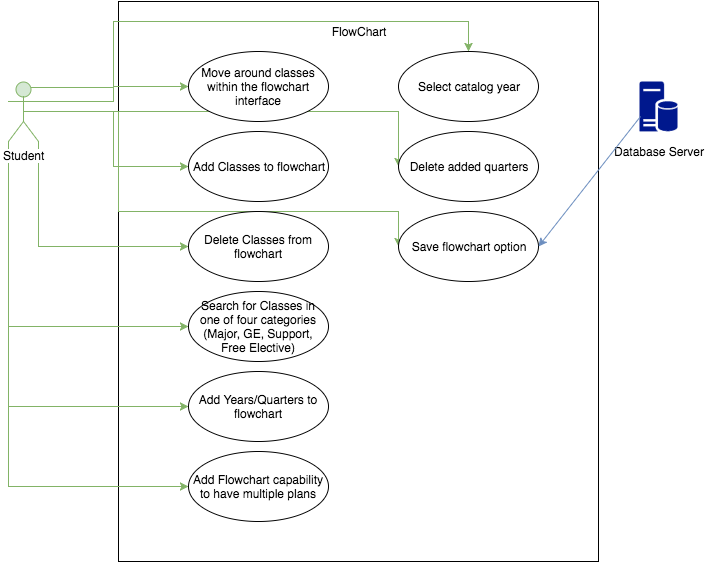

The diagram above was exported from draw.io. Its source (the exported page's mxGraphModel, read from the mxfile embedded in the PNG):
<mxGraphModel dx="950" dy="598" grid="1" gridSize="10" guides="1" tooltips="1" connect="1" arrows="1" fold="1" page="1" pageScale="1" pageWidth="850" pageHeight="1100" background="#ffffff" math="0" shadow="0">
  <root>
    <mxCell id="0" />
    <mxCell id="1" parent="0" />
    <mxCell id="2" value="" style="whiteSpace=wrap;html=1;" vertex="1" parent="1">
      <mxGeometry x="240" y="40" width="480" height="560" as="geometry" />
    </mxCell>
    <mxCell id="21" style="edgeStyle=orthogonalEdgeStyle;rounded=0;html=1;exitX=0.5;exitY=0.5;exitPerimeter=0;jettySize=auto;orthogonalLoop=1;fillColor=#d5e8d4;strokeColor=#82b366;" edge="1" parent="1" source="3" target="15">
      <mxGeometry relative="1" as="geometry">
        <Array as="points">
          <mxPoint x="235" y="150" />
          <mxPoint x="235" y="205" />
        </Array>
      </mxGeometry>
    </mxCell>
    <mxCell id="22" style="edgeStyle=orthogonalEdgeStyle;rounded=0;html=1;exitX=1;exitY=1;exitPerimeter=0;entryX=0;entryY=0.5;jettySize=auto;orthogonalLoop=1;fillColor=#d5e8d4;strokeColor=#82b366;" edge="1" parent="1" source="3" target="16">
      <mxGeometry relative="1" as="geometry" />
    </mxCell>
    <mxCell id="23" style="edgeStyle=orthogonalEdgeStyle;rounded=0;html=1;exitX=0;exitY=1;exitPerimeter=0;entryX=0;entryY=0.5;jettySize=auto;orthogonalLoop=1;fillColor=#d5e8d4;strokeColor=#82b366;" edge="1" parent="1" source="3" target="17">
      <mxGeometry relative="1" as="geometry" />
    </mxCell>
    <mxCell id="28" style="edgeStyle=orthogonalEdgeStyle;rounded=0;html=1;exitX=0;exitY=1;exitPerimeter=0;entryX=0;entryY=0.5;jettySize=auto;orthogonalLoop=1;fillColor=#d5e8d4;strokeColor=#82b366;" edge="1" parent="1" source="3" target="26">
      <mxGeometry relative="1" as="geometry" />
    </mxCell>
    <mxCell id="29" style="edgeStyle=orthogonalEdgeStyle;rounded=0;html=1;exitX=0;exitY=1;exitPerimeter=0;entryX=0;entryY=0.5;jettySize=auto;orthogonalLoop=1;fillColor=#d5e8d4;strokeColor=#82b366;" edge="1" parent="1" source="3" target="25">
      <mxGeometry relative="1" as="geometry" />
    </mxCell>
    <mxCell id="30" style="edgeStyle=orthogonalEdgeStyle;rounded=0;html=1;exitX=0.75;exitY=0.1;exitPerimeter=0;jettySize=auto;orthogonalLoop=1;fillColor=#d5e8d4;strokeColor=#82b366;" edge="1" parent="1" source="3" target="31">
      <mxGeometry relative="1" as="geometry">
        <Array as="points">
          <mxPoint x="235" y="126" />
          <mxPoint x="235" y="60" />
          <mxPoint x="590" y="60" />
        </Array>
      </mxGeometry>
    </mxCell>
    <mxCell id="50" style="edgeStyle=orthogonalEdgeStyle;rounded=0;html=1;exitX=1;exitY=0.3333333333333333;exitPerimeter=0;jettySize=auto;orthogonalLoop=1;fillColor=#d5e8d4;strokeColor=#82b366;" edge="1" parent="1" source="3" target="6">
      <mxGeometry relative="1" as="geometry" />
    </mxCell>
    <mxCell id="51" style="edgeStyle=orthogonalEdgeStyle;rounded=0;html=1;exitX=0.5;exitY=0.5;exitPerimeter=0;jettySize=auto;orthogonalLoop=1;fillColor=#d5e8d4;strokeColor=#82b366;" edge="1" parent="1" source="3" target="32">
      <mxGeometry relative="1" as="geometry">
        <mxPoint x="220" y="240" as="targetPoint" />
        <Array as="points">
          <mxPoint x="520" y="150" />
        </Array>
      </mxGeometry>
    </mxCell>
    <mxCell id="52" style="edgeStyle=orthogonalEdgeStyle;rounded=0;html=1;exitX=0.5;exitY=0.5;exitPerimeter=0;entryX=0;entryY=0.5;jettySize=auto;orthogonalLoop=1;fillColor=#d5e8d4;strokeColor=#82b366;" edge="1" parent="1" source="3" target="33">
      <mxGeometry relative="1" as="geometry">
        <Array as="points">
          <mxPoint x="240" y="150" />
          <mxPoint x="240" y="250" />
          <mxPoint x="520" y="250" />
        </Array>
      </mxGeometry>
    </mxCell>
    <mxCell id="3" value="Student" style="shape=umlActor;verticalLabelPosition=bottom;labelBackgroundColor=#ffffff;verticalAlign=top;html=1;fillColor=#d5e8d4;strokeColor=#82b366;" vertex="1" parent="1">
      <mxGeometry x="130" y="120" width="30" height="60" as="geometry" />
    </mxCell>
    <mxCell id="6" value="Move around classes within the flowchart interface" style="ellipse;whiteSpace=wrap;html=1;" vertex="1" parent="1">
      <mxGeometry x="310" y="90" width="140" height="70" as="geometry" />
    </mxCell>
    <mxCell id="9" value="FlowChart" style="text;html=1;strokeColor=none;fillColor=none;align=center;verticalAlign=middle;whiteSpace=wrap;" vertex="1" parent="1">
      <mxGeometry x="405" y="60" width="150" height="20" as="geometry" />
    </mxCell>
    <mxCell id="15" value="Add Classes to flowchart" style="ellipse;whiteSpace=wrap;html=1;" vertex="1" parent="1">
      <mxGeometry x="310" y="170" width="140" height="70" as="geometry" />
    </mxCell>
    <mxCell id="16" value="Delete Classes from flowchart" style="ellipse;whiteSpace=wrap;html=1;" vertex="1" parent="1">
      <mxGeometry x="310" y="250" width="140" height="70" as="geometry" />
    </mxCell>
    <mxCell id="17" value="Search for Classes in one of four categories (Major, GE, Support, Free Elective)" style="ellipse;whiteSpace=wrap;html=1;" vertex="1" parent="1">
      <mxGeometry x="310" y="330" width="140" height="70" as="geometry" />
    </mxCell>
    <mxCell id="25" value="Add Years/Quarters to flowchart" style="ellipse;whiteSpace=wrap;html=1;" vertex="1" parent="1">
      <mxGeometry x="310" y="410" width="140" height="70" as="geometry" />
    </mxCell>
    <mxCell id="26" value="Add Flowchart capability to have multiple plans" style="ellipse;whiteSpace=wrap;html=1;" vertex="1" parent="1">
      <mxGeometry x="310" y="490" width="140" height="70" as="geometry" />
    </mxCell>
    <mxCell id="31" value="Select catalog year" style="ellipse;whiteSpace=wrap;html=1;" vertex="1" parent="1">
      <mxGeometry x="520" y="90" width="140" height="70" as="geometry" />
    </mxCell>
    <mxCell id="32" value="Delete added quarters" style="ellipse;whiteSpace=wrap;html=1;" vertex="1" parent="1">
      <mxGeometry x="520" y="170" width="140" height="70" as="geometry" />
    </mxCell>
    <mxCell id="33" value="Save flowchart option" style="ellipse;whiteSpace=wrap;html=1;" vertex="1" parent="1">
      <mxGeometry x="520" y="250" width="140" height="70" as="geometry" />
    </mxCell>
    <mxCell id="45" value="" style="shadow=0;dashed=0;html=1;strokeColor=none;shape=mxgraph.mscae.enterprise.database_server;fillColor=#00188D;" vertex="1" parent="1">
      <mxGeometry x="761" y="120" width="38" height="50" as="geometry" />
    </mxCell>
    <mxCell id="46" value="Database Server" style="text;html=1;strokeColor=none;fillColor=none;align=center;verticalAlign=middle;whiteSpace=wrap;" vertex="1" parent="1">
      <mxGeometry x="730" y="180" width="100" height="20" as="geometry" />
    </mxCell>
    <mxCell id="47" value="" style="endArrow=classic;html=1;entryX=1;entryY=0.5;exitX=0.026;exitY=0.7;exitPerimeter=0;fillColor=#dae8fc;strokeColor=#6c8ebf;" edge="1" parent="1" source="45" target="33">
      <mxGeometry width="50" height="50" relative="1" as="geometry">
        <mxPoint x="760" y="215" as="sourcePoint" />
        <mxPoint x="810" y="215" as="targetPoint" />
      </mxGeometry>
    </mxCell>
    <mxCell id="49" style="edgeStyle=orthogonalEdgeStyle;rounded=0;html=1;exitX=0.75;exitY=0.1;exitPerimeter=0;entryX=0.75;entryY=0.1;entryPerimeter=0;jettySize=auto;orthogonalLoop=1;" edge="1" parent="1" source="3" target="3">
      <mxGeometry relative="1" as="geometry" />
    </mxCell>
  </root>
</mxGraphModel>